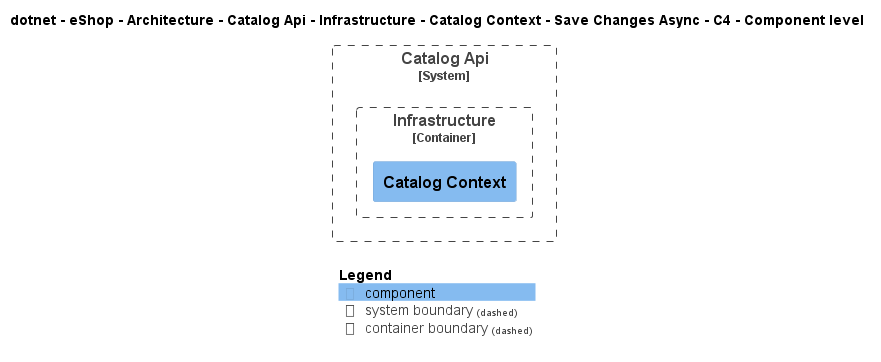

The diagram above was rendered by PlantUML. Its source (embedded in the PNG):
@startuml
!include ..\..\..\..\..\..\..\..\..\..\..\.c4s\C4_Component.puml

AddElementTag("c4interflow:lifecycle:new", $bgColor=green, $fontColor=#ffffff, $borderColor=green, $shadowing="False")
AddElementTag("c4interflow:lifecycle:changed", $bgColor=orange, $fontColor=#ffffff, $borderColor=orange, $shadowing="False")
AddElementTag("c4interflow:lifecycle:removed", $bgColor=red, $fontColor=#ffffff, $borderColor=red, $shadowing="False")

AddRelTag("c4interflow:lifecycle:new", $textColor=green, $lineColor=green)
AddRelTag("c4interflow:lifecycle:changed", $textColor=orange, $lineColor=orange)
AddRelTag("c4interflow:lifecycle:removed", $textColor=red, $lineColor=red)

SHOW_PERSON_PORTRAIT()
LAYOUT_TOP_DOWN()

skinparam linetype polyline

title dotnet - eShop - Architecture - Catalog Api - Infrastructure - Catalog Context - Save Changes Async - C4 - Component level


System_Boundary(dotnet.eShop.Architecture.SoftwareSystems.CatalogApi, "Catalog Api") {
    
Container_Boundary(dotnet.eShop.Architecture.SoftwareSystems.CatalogApi.Containers.Infrastructure, "Infrastructure") {
    Component(dotnet.eShop.Architecture.SoftwareSystems.CatalogApi.Containers.Infrastructure.Components.CatalogContext, "Catalog Context", "", "")
}
}



SHOW_LEGEND()
@enduml